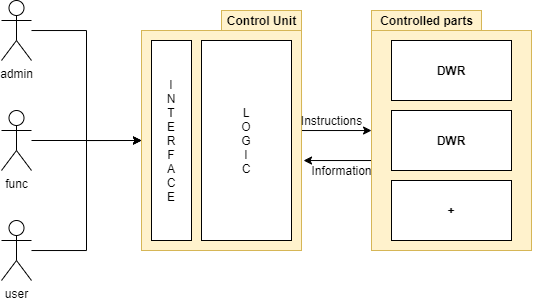

The diagram above was exported from draw.io. Its source (the exported page's mxGraphModel, read from the mxfile embedded in the PNG):
<mxGraphModel dx="749" dy="583" grid="1" gridSize="10" guides="1" tooltips="1" connect="1" arrows="1" fold="1" page="1" pageScale="1" pageWidth="827" pageHeight="1169" math="0" shadow="0">
  <root>
    <mxCell id="0" />
    <mxCell id="1" parent="0" />
    <mxCell id="dyj6lItBhukYjPkYaY6c-23" style="edgeStyle=orthogonalEdgeStyle;rounded=0;orthogonalLoop=1;jettySize=auto;html=1;exitX=0.006;exitY=0.64;exitDx=0;exitDy=0;exitPerimeter=0;" edge="1" parent="1" source="dyj6lItBhukYjPkYaY6c-21">
      <mxGeometry relative="1" as="geometry">
        <mxPoint x="362" y="400" as="targetPoint" />
        <Array as="points">
          <mxPoint x="431" y="400" />
          <mxPoint x="362" y="400" />
        </Array>
      </mxGeometry>
    </mxCell>
    <mxCell id="dyj6lItBhukYjPkYaY6c-21" value="" style="rounded=0;whiteSpace=wrap;html=1;fillColor=#fff2cc;strokeColor=#d6b656;" vertex="1" parent="1">
      <mxGeometry x="430" y="270" width="160" height="220" as="geometry" />
    </mxCell>
    <mxCell id="dyj6lItBhukYjPkYaY6c-17" style="edgeStyle=orthogonalEdgeStyle;rounded=0;orthogonalLoop=1;jettySize=auto;html=1;entryX=0;entryY=0.5;entryDx=0;entryDy=0;" edge="1" parent="1" source="dyj6lItBhukYjPkYaY6c-1" target="dyj6lItBhukYjPkYaY6c-7">
      <mxGeometry relative="1" as="geometry">
        <mxPoint x="120" y="250" as="targetPoint" />
      </mxGeometry>
    </mxCell>
    <mxCell id="dyj6lItBhukYjPkYaY6c-1" value="admin" style="shape=umlActor;verticalLabelPosition=bottom;verticalAlign=top;html=1;outlineConnect=0;" vertex="1" parent="1">
      <mxGeometry x="60" y="240" width="30" height="60" as="geometry" />
    </mxCell>
    <mxCell id="dyj6lItBhukYjPkYaY6c-18" style="edgeStyle=orthogonalEdgeStyle;rounded=0;orthogonalLoop=1;jettySize=auto;html=1;" edge="1" parent="1" source="dyj6lItBhukYjPkYaY6c-2">
      <mxGeometry relative="1" as="geometry">
        <mxPoint x="200" y="380" as="targetPoint" />
      </mxGeometry>
    </mxCell>
    <mxCell id="dyj6lItBhukYjPkYaY6c-2" value="func" style="shape=umlActor;verticalLabelPosition=bottom;verticalAlign=top;html=1;outlineConnect=0;" vertex="1" parent="1">
      <mxGeometry x="60" y="350" width="30" height="60" as="geometry" />
    </mxCell>
    <mxCell id="dyj6lItBhukYjPkYaY6c-19" style="edgeStyle=orthogonalEdgeStyle;rounded=0;orthogonalLoop=1;jettySize=auto;html=1;entryX=0;entryY=0.5;entryDx=0;entryDy=0;" edge="1" parent="1" source="dyj6lItBhukYjPkYaY6c-3" target="dyj6lItBhukYjPkYaY6c-7">
      <mxGeometry relative="1" as="geometry" />
    </mxCell>
    <mxCell id="dyj6lItBhukYjPkYaY6c-3" value="user" style="shape=umlActor;verticalLabelPosition=bottom;verticalAlign=top;html=1;outlineConnect=0;" vertex="1" parent="1">
      <mxGeometry x="60" y="460" width="30" height="60" as="geometry" />
    </mxCell>
    <mxCell id="dyj6lItBhukYjPkYaY6c-22" style="edgeStyle=orthogonalEdgeStyle;rounded=0;orthogonalLoop=1;jettySize=auto;html=1;exitX=1;exitY=0.25;exitDx=0;exitDy=0;" edge="1" parent="1" source="dyj6lItBhukYjPkYaY6c-7">
      <mxGeometry relative="1" as="geometry">
        <mxPoint x="430" y="370" as="targetPoint" />
        <Array as="points">
          <mxPoint x="360" y="370" />
          <mxPoint x="430" y="370" />
        </Array>
      </mxGeometry>
    </mxCell>
    <mxCell id="dyj6lItBhukYjPkYaY6c-7" value="" style="rounded=0;whiteSpace=wrap;html=1;fillColor=#fff2cc;strokeColor=#d6b656;" vertex="1" parent="1">
      <mxGeometry x="200" y="270" width="160" height="220" as="geometry" />
    </mxCell>
    <mxCell id="dyj6lItBhukYjPkYaY6c-8" value="I&lt;br&gt;N&lt;br&gt;T&lt;br&gt;E&lt;br&gt;R&lt;br&gt;F&lt;br&gt;A&lt;br&gt;C&lt;br&gt;E" style="rounded=0;whiteSpace=wrap;html=1;" vertex="1" parent="1">
      <mxGeometry x="210" y="280" width="40" height="200" as="geometry" />
    </mxCell>
    <mxCell id="dyj6lItBhukYjPkYaY6c-9" value="L&lt;br&gt;O&lt;br&gt;G&lt;br&gt;I&lt;br&gt;C" style="rounded=0;whiteSpace=wrap;html=1;" vertex="1" parent="1">
      <mxGeometry x="260" y="280" width="90" height="200" as="geometry" />
    </mxCell>
    <mxCell id="dyj6lItBhukYjPkYaY6c-10" value="&lt;b&gt;DWR&lt;/b&gt;" style="rounded=0;whiteSpace=wrap;html=1;" vertex="1" parent="1">
      <mxGeometry x="450" y="280" width="120" height="60" as="geometry" />
    </mxCell>
    <mxCell id="dyj6lItBhukYjPkYaY6c-11" value="Control Unit" style="text;html=1;align=center;verticalAlign=middle;resizable=0;points=[];autosize=1;fontStyle=1;fillColor=#fff2cc;strokeColor=#d6b656;" vertex="1" parent="1">
      <mxGeometry x="280" y="250" width="80" height="20" as="geometry" />
    </mxCell>
    <mxCell id="dyj6lItBhukYjPkYaY6c-12" value="&lt;b&gt;DWR&lt;/b&gt;" style="rounded=0;whiteSpace=wrap;html=1;" vertex="1" parent="1">
      <mxGeometry x="450" y="350" width="120" height="60" as="geometry" />
    </mxCell>
    <mxCell id="dyj6lItBhukYjPkYaY6c-13" value="&lt;b&gt;+&lt;/b&gt;" style="rounded=0;whiteSpace=wrap;html=1;" vertex="1" parent="1">
      <mxGeometry x="450" y="420" width="120" height="60" as="geometry" />
    </mxCell>
    <mxCell id="dyj6lItBhukYjPkYaY6c-24" value="Information" style="text;html=1;align=center;verticalAlign=middle;resizable=0;points=[];autosize=1;" vertex="1" parent="1">
      <mxGeometry x="360" y="400" width="80" height="20" as="geometry" />
    </mxCell>
    <mxCell id="dyj6lItBhukYjPkYaY6c-25" value="Instructions" style="text;html=1;align=center;verticalAlign=middle;resizable=0;points=[];autosize=1;" vertex="1" parent="1">
      <mxGeometry x="350" y="350" width="80" height="20" as="geometry" />
    </mxCell>
    <mxCell id="dyj6lItBhukYjPkYaY6c-26" value="Controlled parts" style="text;html=1;align=center;verticalAlign=middle;resizable=0;points=[];autosize=1;fontStyle=1;fillColor=#fff2cc;strokeColor=#d6b656;" vertex="1" parent="1">
      <mxGeometry x="430" y="250" width="110" height="20" as="geometry" />
    </mxCell>
  </root>
</mxGraphModel>